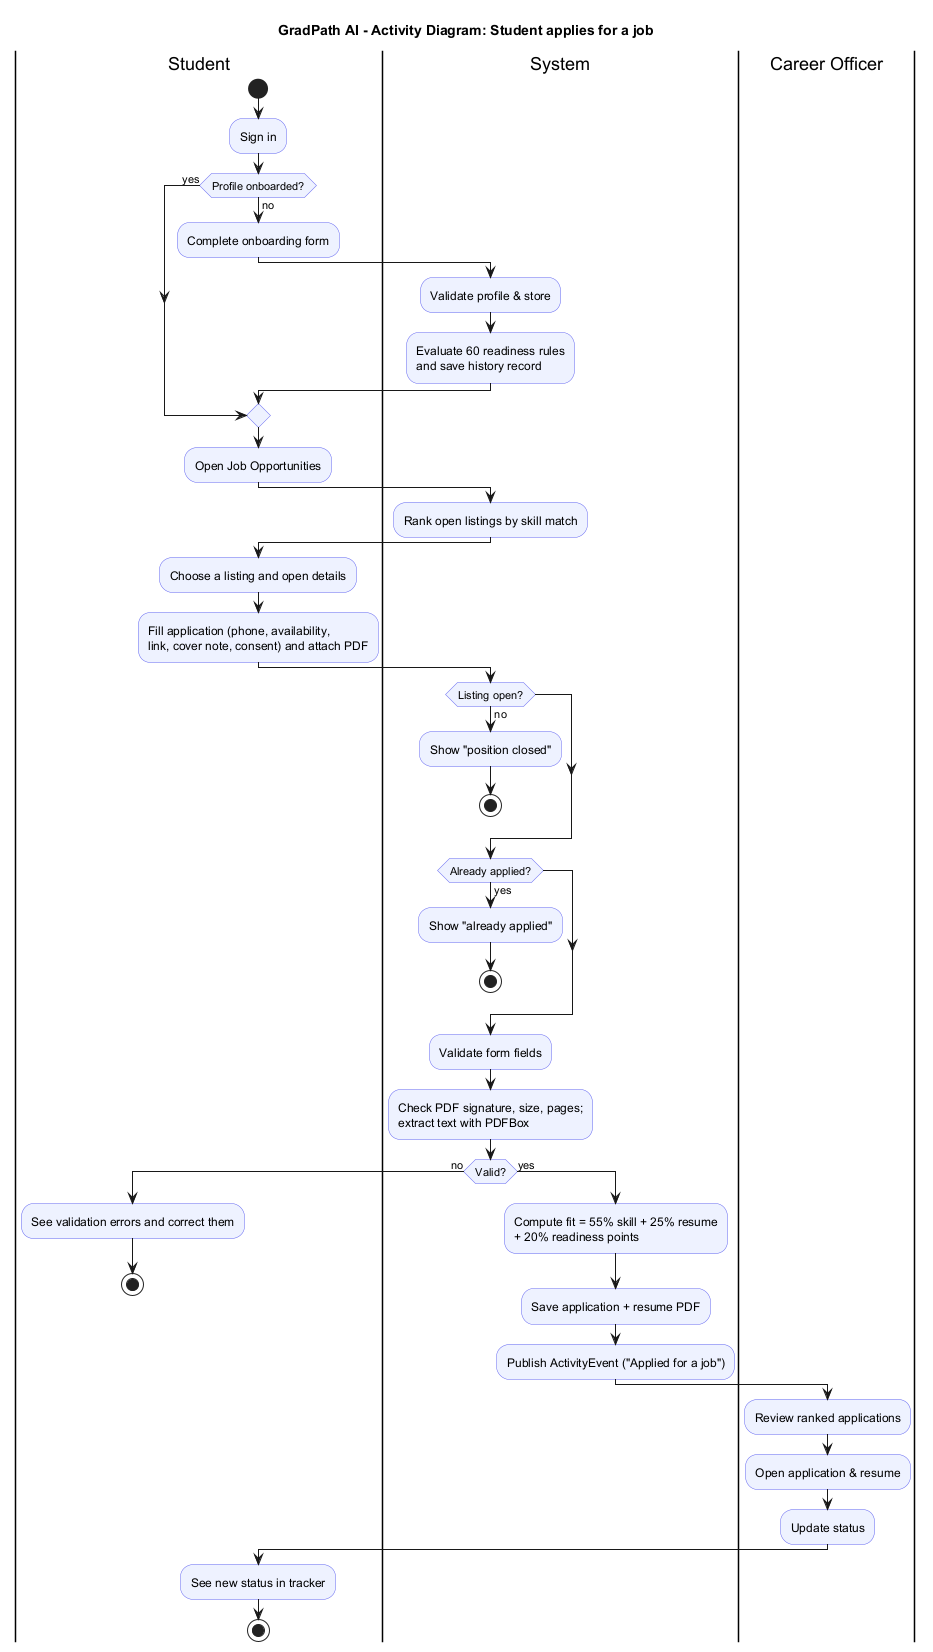

The diagram above was rendered by PlantUML. Its source (embedded in the PNG):
@startuml 02_activity
title GradPath AI - Activity Diagram: Student applies for a job
skinparam ActivityBackgroundColor #EEF2FF
skinparam ActivityBorderColor #6366F1

|Student|
start
:Sign in;
if (Profile onboarded?) then (no)
  :Complete onboarding form;
  |System|
  :Validate profile & store;
  :Evaluate 60 readiness rules\nand save history record;
  |Student|
else (yes)
endif
:Open Job Opportunities;
|System|
:Rank open listings by skill match;
|Student|
:Choose a listing and open details;
:Fill application (phone, availability,\nlink, cover note, consent) and attach PDF;
|System|
if (Listing open?) then (no)
  :Show "position closed";
  stop
endif
if (Already applied?) then (yes)
  :Show "already applied";
  stop
endif
:Validate form fields;
:Check PDF signature, size, pages;\nextract text with PDFBox;
if (Valid?) then (no)
  |Student|
  :See validation errors and correct them;
  stop
else (yes)
  |System|
  :Compute fit = 55% skill + 25% resume\n+ 20% readiness points;
  :Save application + resume PDF;
  :Publish ActivityEvent ("Applied for a job");
endif
|Career Officer|
:Review ranked applications;
:Open application & resume;
:Update status;
|Student|
:See new status in tracker;
stop
@enduml